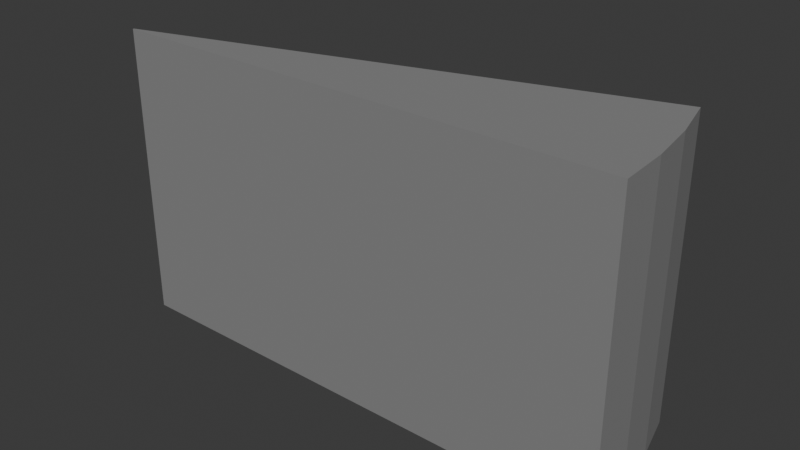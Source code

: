 # Source: hoover_geo.blend  (saved by Blender 4.5.91; exported with 4.5.12 LTS)
import bpy
from mathutils import Matrix  # noqa: F401  (used for matrix-valued properties, if any)

bpy.ops.wm.read_factory_settings(use_empty=True)
scene = bpy.context.scene
scene.name = 'Scene'

# ---- collections
col_collection = bpy.data.collections.new('Collection'); scene.collection.children.link(col_collection)

# ---- materials (node trees are filled in below, after node groups)
mat_default_004 = bpy.data.materials.new('default.004')
mat_default_004.diffuse_color = (0.25, 0.25, 0.25, 1.0)

# ---- material node trees

# ---- world
world_world = bpy.data.worlds.new('World'); scene.world = world_world
world_world.use_nodes = True; world_world.node_tree.nodes.clear()
_N = world_world.node_tree.nodes; _L = world_world.node_tree.links
n0 = _N.new('ShaderNodeOutputWorld'); n0.name = 'World Output'; n0.location = (200, 100)
n1 = _N.new('ShaderNodeBackground'); n1.name = 'Background'; n1.location = (-200, 100)
n1.inputs[0].default_value = (0.05088, 0.05088, 0.05088, 1.0)
_L.new(n1.outputs[0], n0.inputs[0])
n0.is_active_output = True
world_world.color = (0.05088, 0.05088, 0.05088)
world_world.sun_shadow_jitter_overblur = 0.0

# ---- meshes
me_domain_unico = bpy.data.meshes.new('domain_unico')
me_domain_unico.from_pydata([(0.0025, 0.0, 0.0), (0.002488, 0.000245, 0.0), (0.002452, 0.0004877, 0.0), (0.002392, 0.0007257, 0.0), (0.1262, 0.0, 0.0), (0.1256, 0.01237, 0.0), (0.1238, 0.02463, 0.0), (0.1208, 0.03665, 0.0), (0.25, 0.0, 0.0), (0.2488, 0.0245, 0.0), (0.2452, 0.04877, 0.0), (0.2392, 0.07257, 0.0), (0.275, 0.0, 0.0), (0.2737, 0.02695, 0.0), (0.2697, 0.05365, 0.0), (0.2632, 0.07983, 0.0), (0.3, 0.0, 0.0), (0.2986, 0.02941, 0.0), (0.2942, 0.05853, 0.0), (0.2871, 0.08709, 0.0), (0.325, 0.0, 0.0), (0.3234, 0.03186, 0.0), (0.3188, 0.0634, 0.0), (0.311, 0.09434, 0.0), (0.35, 0.0, 0.0), (0.3483, 0.03431, 0.0), (0.3433, 0.06828, 0.0), (0.3349, 0.1016, 0.0), (0.0025, 0.0, 0.05), (0.002488, 0.000245, 0.05), (0.002452, 0.0004877, 0.05), (0.002392, 0.0007257, 0.05), (0.1262, 0.0, 0.05), (0.1256, 0.01237, 0.05), (0.1238, 0.02463, 0.05), (0.1208, 0.03665, 0.05), (0.25, 0.0, 0.05), (0.2488, 0.0245, 0.05), (0.2452, 0.04877, 0.05), (0.2392, 0.07257, 0.05), (0.275, 0.0, 0.05), (0.2737, 0.02695, 0.05), (0.2697, 0.05365, 0.05), (0.2632, 0.07983, 0.05), (0.3, 0.0, 0.05), (0.2986, 0.02941, 0.05), (0.2942, 0.05853, 0.05), (0.2871, 0.08709, 0.05), (0.325, 0.0, 0.05), (0.3234, 0.03186, 0.05), (0.3188, 0.0634, 0.05), (0.311, 0.09434, 0.05), (0.35, 0.0, 0.05), (0.3483, 0.03431, 0.05), (0.3433, 0.06828, 0.05), (0.3349, 0.1016, 0.05), (0.0025, 0.0, 0.1), (0.002488, 0.000245, 0.1), (0.002452, 0.0004877, 0.1), (0.002392, 0.0007257, 0.1), (0.1262, 0.0, 0.1), (0.1256, 0.01237, 0.1), (0.1238, 0.02463, 0.1), (0.1208, 0.03665, 0.1), (0.25, 0.0, 0.1), (0.2488, 0.0245, 0.1), (0.2452, 0.04877, 0.1), (0.2392, 0.07257, 0.1), (0.275, 0.0, 0.1), (0.2737, 0.02695, 0.1), (0.2697, 0.05365, 0.1), (0.2632, 0.07983, 0.1), (0.3, 0.0, 0.1), (0.2986, 0.02941, 0.1), (0.2942, 0.05853, 0.1), (0.2871, 0.08709, 0.1), (0.325, 0.0, 0.1), (0.3234, 0.03186, 0.1), (0.3188, 0.0634, 0.1), (0.311, 0.09434, 0.1), (0.35, 0.0, 0.1), (0.3483, 0.03431, 0.1), (0.3433, 0.06828, 0.1), (0.3349, 0.1016, 0.1), (0.0025, 0.0, 0.15), (0.002488, 0.000245, 0.15), (0.002452, 0.0004877, 0.15), (0.002392, 0.0007257, 0.15), (0.1262, 0.0, 0.15), (0.1256, 0.01237, 0.15), (0.1238, 0.02463, 0.15), (0.1208, 0.03665, 0.15), (0.25, 0.0, 0.15), (0.2488, 0.0245, 0.15), (0.2452, 0.04877, 0.15), (0.2392, 0.07257, 0.15), (0.275, 0.0, 0.15), (0.2737, 0.02695, 0.15), (0.2697, 0.05365, 0.15), (0.2632, 0.07983, 0.15), (0.3, 0.0, 0.15), (0.2986, 0.02941, 0.15), (0.2942, 0.05853, 0.15), (0.2871, 0.08709, 0.15), (0.325, 0.0, 0.15), (0.3234, 0.03186, 0.15), (0.3188, 0.0634, 0.15), (0.311, 0.09434, 0.15), (0.35, 0.0, 0.15), (0.3483, 0.03431, 0.15), (0.3433, 0.06828, 0.15), (0.3349, 0.1016, 0.15), (0.0025, 0.0, 0.2), (0.002488, 0.000245, 0.2), (0.002452, 0.0004877, 0.2), (0.002392, 0.0007257, 0.2), (0.1262, 0.0, 0.2), (0.1256, 0.01237, 0.2), (0.1238, 0.02463, 0.2), (0.1208, 0.03665, 0.2), (0.25, 0.0, 0.2), (0.2488, 0.0245, 0.2), (0.2452, 0.04877, 0.2), (0.2392, 0.07257, 0.2), (0.275, 0.0, 0.2), (0.2737, 0.02695, 0.2), (0.2697, 0.05365, 0.2), (0.2632, 0.07983, 0.2), (0.3, 0.0, 0.2), (0.2986, 0.02941, 0.2), (0.2942, 0.05853, 0.2), (0.2871, 0.08709, 0.2), (0.325, 0.0, 0.2), (0.3234, 0.03186, 0.2), (0.3188, 0.0634, 0.2), (0.311, 0.09434, 0.2), (0.35, 0.0, 0.2), (0.3483, 0.03431, 0.2), (0.3433, 0.06828, 0.2), (0.3349, 0.1016, 0.2)], [], [(0, 1, 5, 4), (1, 2, 6, 5), (2, 3, 7, 6), (4, 5, 9, 8), (5, 6, 10, 9), (6, 7, 11, 10), (8, 9, 13, 12), (9, 10, 14, 13), (10, 11, 15, 14), (12, 13, 17, 16), (13, 14, 18, 17), (14, 15, 19, 18), (16, 17, 21, 20), (17, 18, 22, 21), (18, 19, 23, 22), (20, 21, 25, 24), (21, 22, 26, 25), (22, 23, 27, 26), (0, 1, 29, 28), (1, 2, 30, 29), (2, 3, 31, 30), (4, 5, 33, 32), (5, 6, 34, 33), (6, 7, 35, 34), (8, 9, 37, 36), (9, 10, 38, 37), (10, 11, 39, 38), (12, 13, 41, 40), (13, 14, 42, 41), (14, 15, 43, 42), (16, 17, 45, 44), (17, 18, 46, 45), (18, 19, 47, 46), (20, 21, 49, 48), (21, 22, 50, 49), (22, 23, 51, 50), (24, 25, 53, 52), (25, 26, 54, 53), (26, 27, 55, 54), (0, 28, 32, 4), (1, 29, 33, 5), (2, 30, 34, 6), (3, 31, 35, 7), (4, 32, 36, 8), (5, 33, 37, 9), (6, 34, 38, 10), (7, 35, 39, 11), (8, 36, 40, 12), (9, 37, 41, 13), (10, 38, 42, 14), (11, 39, 43, 15), (12, 40, 44, 16), (13, 41, 45, 17), (14, 42, 46, 18), (15, 43, 47, 19), (16, 44, 48, 20), (17, 45, 49, 21), (18, 46, 50, 22), (19, 47, 51, 23), (20, 48, 52, 24), (21, 49, 53, 25), (22, 50, 54, 26), (23, 51, 55, 27), (28, 29, 57, 56), (29, 30, 58, 57), (30, 31, 59, 58), (32, 33, 61, 60), (33, 34, 62, 61), (34, 35, 63, 62), (36, 37, 65, 64), (37, 38, 66, 65), (38, 39, 67, 66), (40, 41, 69, 68), (41, 42, 70, 69), (42, 43, 71, 70), (44, 45, 73, 72), (45, 46, 74, 73), (46, 47, 75, 74), (48, 49, 77, 76), (49, 50, 78, 77), (50, 51, 79, 78), (52, 53, 81, 80), (53, 54, 82, 81), (54, 55, 83, 82), (28, 56, 60, 32), (29, 57, 61, 33), (30, 58, 62, 34), (31, 59, 63, 35), (32, 60, 64, 36), (33, 61, 65, 37), (34, 62, 66, 38), (35, 63, 67, 39), (36, 64, 68, 40), (37, 65, 69, 41), (38, 66, 70, 42), (39, 67, 71, 43), (40, 68, 72, 44), (41, 69, 73, 45), (42, 70, 74, 46), (43, 71, 75, 47), (44, 72, 76, 48), (45, 73, 77, 49), (46, 74, 78, 50), (47, 75, 79, 51), (48, 76, 80, 52), (49, 77, 81, 53), (50, 78, 82, 54), (51, 79, 83, 55), (56, 57, 85, 84), (57, 58, 86, 85), (58, 59, 87, 86), (60, 61, 89, 88), (61, 62, 90, 89), (62, 63, 91, 90), (64, 65, 93, 92), (65, 66, 94, 93), (66, 67, 95, 94), (68, 69, 97, 96), (69, 70, 98, 97), (70, 71, 99, 98), (72, 73, 101, 100), (73, 74, 102, 101), (74, 75, 103, 102), (76, 77, 105, 104), (77, 78, 106, 105), (78, 79, 107, 106), (80, 81, 109, 108), (81, 82, 110, 109), (82, 83, 111, 110), (56, 84, 88, 60), (57, 85, 89, 61), (58, 86, 90, 62), (59, 87, 91, 63), (60, 88, 92, 64), (61, 89, 93, 65), (62, 90, 94, 66), (63, 91, 95, 67), (64, 92, 96, 68), (65, 93, 97, 69), (66, 94, 98, 70), (67, 95, 99, 71), (68, 96, 100, 72), (69, 97, 101, 73), (70, 98, 102, 74), (71, 99, 103, 75), (72, 100, 104, 76), (73, 101, 105, 77), (74, 102, 106, 78), (75, 103, 107, 79), (76, 104, 108, 80), (77, 105, 109, 81), (78, 106, 110, 82), (79, 107, 111, 83), (84, 85, 113, 112), (85, 86, 114, 113), (86, 87, 115, 114), (88, 89, 117, 116), (89, 90, 118, 117), (90, 91, 119, 118), (92, 93, 121, 120), (93, 94, 122, 121), (94, 95, 123, 122), (96, 97, 125, 124), (97, 98, 126, 125), (98, 99, 127, 126), (100, 101, 129, 128), (101, 102, 130, 129), (102, 103, 131, 130), (104, 105, 133, 132), (105, 106, 134, 133), (106, 107, 135, 134), (108, 109, 137, 136), (109, 110, 138, 137), (110, 111, 139, 138), (84, 112, 116, 88), (85, 113, 117, 89), (86, 114, 118, 90), (87, 115, 119, 91), (88, 116, 120, 92), (89, 117, 121, 93), (90, 118, 122, 94), (91, 119, 123, 95), (92, 120, 124, 96), (93, 121, 125, 97), (94, 122, 126, 98), (95, 123, 127, 99), (96, 124, 128, 100), (97, 125, 129, 101), (98, 126, 130, 102), (99, 127, 131, 103), (100, 128, 132, 104), (101, 129, 133, 105), (102, 130, 134, 106), (103, 131, 135, 107), (104, 132, 136, 108), (105, 133, 137, 109), (106, 134, 138, 110), (107, 135, 139, 111), (112, 113, 117, 116), (113, 114, 118, 117), (114, 115, 119, 118), (116, 117, 121, 120), (117, 118, 122, 121), (118, 119, 123, 122), (120, 121, 125, 124), (121, 122, 126, 125), (122, 123, 127, 126), (124, 125, 129, 128), (125, 126, 130, 129), (126, 127, 131, 130), (128, 129, 133, 132), (129, 130, 134, 133), (130, 131, 135, 134), (132, 133, 137, 136), (133, 134, 138, 137), (134, 135, 139, 138), (28, 29, 33, 32), (29, 30, 34, 33), (30, 31, 35, 34), (32, 33, 37, 36), (33, 34, 38, 37), (34, 35, 39, 38), (36, 37, 41, 40), (37, 38, 42, 41), (38, 39, 43, 42), (40, 41, 45, 44), (41, 42, 46, 45), (42, 43, 47, 46), (44, 45, 49, 48), (45, 46, 50, 49), (46, 47, 51, 50), (48, 49, 53, 52), (49, 50, 54, 53), (50, 51, 55, 54), (56, 57, 61, 60), (57, 58, 62, 61), (58, 59, 63, 62), (60, 61, 65, 64), (61, 62, 66, 65), (62, 63, 67, 66), (64, 65, 69, 68), (65, 66, 70, 69), (66, 67, 71, 70), (68, 69, 73, 72), (69, 70, 74, 73), (70, 71, 75, 74), (72, 73, 77, 76), (73, 74, 78, 77), (74, 75, 79, 78), (76, 77, 81, 80), (77, 78, 82, 81), (78, 79, 83, 82), (84, 85, 89, 88), (85, 86, 90, 89), (86, 87, 91, 90), (88, 89, 93, 92), (89, 90, 94, 93), (90, 91, 95, 94), (92, 93, 97, 96), (93, 94, 98, 97), (94, 95, 99, 98), (96, 97, 101, 100), (97, 98, 102, 101), (98, 99, 103, 102), (100, 101, 105, 104), (101, 102, 106, 105), (102, 103, 107, 106), (104, 105, 109, 108), (105, 106, 110, 109), (106, 107, 111, 110)])
me_domain_unico.materials.append(mat_default_004)
me_domain_unico.update()

# ---- objects
ob_domain_unico = bpy.data.objects.new('domain_unico', me_domain_unico)

# ---- transforms, parenting, visibility, modifiers, constraints
ob_domain_unico.location = (0.0, 0.0, 0.0)
ob_domain_unico.show_wire = True
ob_domain_unico.show_all_edges = True

# ---- collection membership
scene.collection.objects.link(ob_domain_unico)

# ---- scene / render settings (as saved in the file)
scene.frame_start = 1; scene.frame_end = 250; scene.frame_set(0)
scene.render.engine = 'BLENDER_EEVEE_NEXT'
bpy.context.view_layer.update()

# ---- added for rendering (the .blend has no active camera and no usable light): camera, sun
cam_auto = bpy.data.cameras.new('AutoCamera')
cam_auto.lens = 50.0
cam_auto.sensor_width = 36.0
cam_auto.clip_end = 1000.0
ob_auto_camera = bpy.data.objects.new('AutoCamera', cam_auto)
scene.collection.objects.link(ob_auto_camera)
ob_auto_camera.location = (0.558968, -0.408527, 0.406218)
ob_auto_camera.rotation_euler = (1.09748, -7.21219e-08, 0.694738)
scene.camera = ob_auto_camera
light_auto_sun = bpy.data.lights.new('AutoSun', 'SUN')
light_auto_sun.energy = 3.0
light_auto_sun.angle = 0.0523599
ob_auto_sun = bpy.data.objects.new('AutoSun', light_auto_sun)
scene.collection.objects.link(ob_auto_sun)
ob_auto_sun.rotation_euler = (0.872665, 0.174533, 0.523599)
bpy.context.view_layer.update()
